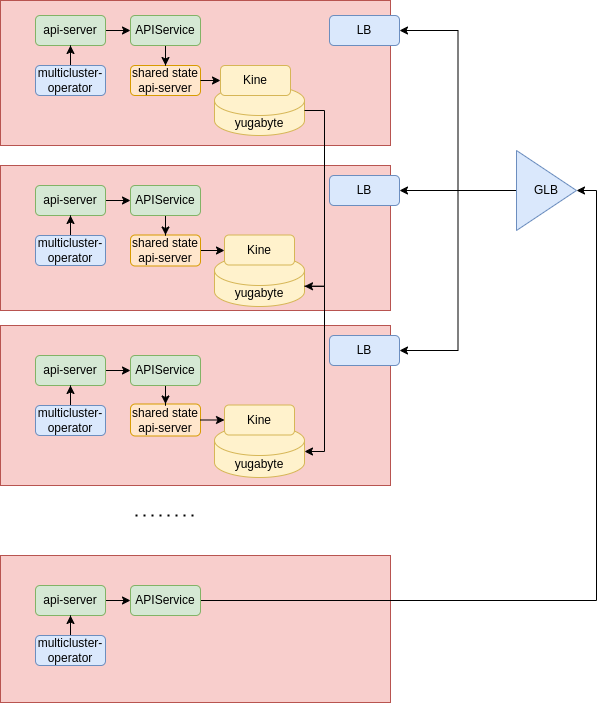

The diagram above was exported from draw.io. Its source (the exported page's mxGraphModel, read from the mxfile embedded in the PNG):
<mxGraphModel dx="2066" dy="723" grid="1" gridSize="10" guides="1" tooltips="1" connect="1" arrows="1" fold="1" page="1" pageScale="1" pageWidth="850" pageHeight="1100" math="0" shadow="0">
  <root>
    <mxCell id="0" />
    <mxCell id="1" parent="0" />
    <mxCell id="Vbk8-2Pys8zmf6gdvWa5-1" value="" style="rounded=0;whiteSpace=wrap;html=1;fillColor=#f8cecc;strokeColor=#b85450;" parent="1" vertex="1">
      <mxGeometry x="370" y="15" width="390" height="145" as="geometry" />
    </mxCell>
    <mxCell id="Vbk8-2Pys8zmf6gdvWa5-2" value="" style="rounded=0;whiteSpace=wrap;html=1;fillColor=#f8cecc;strokeColor=#b85450;" parent="1" vertex="1">
      <mxGeometry x="370" y="180" width="390" height="145" as="geometry" />
    </mxCell>
    <mxCell id="Vbk8-2Pys8zmf6gdvWa5-3" value="" style="rounded=0;whiteSpace=wrap;html=1;fillColor=#f8cecc;strokeColor=#b85450;" parent="1" vertex="1">
      <mxGeometry x="370" y="340" width="390" height="160" as="geometry" />
    </mxCell>
    <mxCell id="Vbk8-2Pys8zmf6gdvWa5-4" style="edgeStyle=orthogonalEdgeStyle;rounded=0;orthogonalLoop=1;jettySize=auto;html=1;exitX=1;exitY=0.5;exitDx=0;exitDy=0;" parent="1" source="Vbk8-2Pys8zmf6gdvWa5-5" target="Vbk8-2Pys8zmf6gdvWa5-28" edge="1">
      <mxGeometry relative="1" as="geometry" />
    </mxCell>
    <mxCell id="Vbk8-2Pys8zmf6gdvWa5-5" value="api-server" style="rounded=1;whiteSpace=wrap;html=1;fillColor=#d5e8d4;strokeColor=#82b366;" parent="1" vertex="1">
      <mxGeometry x="405" y="30" width="70" height="30" as="geometry" />
    </mxCell>
    <mxCell id="Vbk8-2Pys8zmf6gdvWa5-6" style="edgeStyle=orthogonalEdgeStyle;rounded=0;orthogonalLoop=1;jettySize=auto;html=1;exitX=0.5;exitY=0;exitDx=0;exitDy=0;" parent="1" source="Vbk8-2Pys8zmf6gdvWa5-7" target="Vbk8-2Pys8zmf6gdvWa5-5" edge="1">
      <mxGeometry relative="1" as="geometry" />
    </mxCell>
    <mxCell id="Vbk8-2Pys8zmf6gdvWa5-7" value="multicluster-operator" style="rounded=1;whiteSpace=wrap;html=1;fillColor=#dae8fc;strokeColor=#6c8ebf;" parent="1" vertex="1">
      <mxGeometry x="405" y="80" width="70" height="30" as="geometry" />
    </mxCell>
    <mxCell id="Vbk8-2Pys8zmf6gdvWa5-8" style="edgeStyle=orthogonalEdgeStyle;rounded=0;orthogonalLoop=1;jettySize=auto;html=1;exitX=1;exitY=0.5;exitDx=0;exitDy=0;" parent="1" source="Vbk8-2Pys8zmf6gdvWa5-9" target="Vbk8-2Pys8zmf6gdvWa5-30" edge="1">
      <mxGeometry relative="1" as="geometry" />
    </mxCell>
    <mxCell id="Vbk8-2Pys8zmf6gdvWa5-9" value="api-server" style="rounded=1;whiteSpace=wrap;html=1;fillColor=#d5e8d4;strokeColor=#82b366;" parent="1" vertex="1">
      <mxGeometry x="405" y="200" width="70" height="30" as="geometry" />
    </mxCell>
    <mxCell id="Vbk8-2Pys8zmf6gdvWa5-10" style="edgeStyle=orthogonalEdgeStyle;rounded=0;orthogonalLoop=1;jettySize=auto;html=1;exitX=0.5;exitY=0;exitDx=0;exitDy=0;" parent="1" source="Vbk8-2Pys8zmf6gdvWa5-11" target="Vbk8-2Pys8zmf6gdvWa5-9" edge="1">
      <mxGeometry relative="1" as="geometry" />
    </mxCell>
    <mxCell id="Vbk8-2Pys8zmf6gdvWa5-11" value="multicluster-operator" style="rounded=1;whiteSpace=wrap;html=1;fillColor=#dae8fc;strokeColor=#6c8ebf;" parent="1" vertex="1">
      <mxGeometry x="405" y="250" width="70" height="30" as="geometry" />
    </mxCell>
    <mxCell id="Vbk8-2Pys8zmf6gdvWa5-12" style="edgeStyle=orthogonalEdgeStyle;rounded=0;orthogonalLoop=1;jettySize=auto;html=1;exitX=1;exitY=0.5;exitDx=0;exitDy=0;" parent="1" source="Vbk8-2Pys8zmf6gdvWa5-13" target="Vbk8-2Pys8zmf6gdvWa5-32" edge="1">
      <mxGeometry relative="1" as="geometry" />
    </mxCell>
    <mxCell id="Vbk8-2Pys8zmf6gdvWa5-13" value="api-server" style="rounded=1;whiteSpace=wrap;html=1;fillColor=#d5e8d4;strokeColor=#82b366;" parent="1" vertex="1">
      <mxGeometry x="405" y="370" width="70" height="30" as="geometry" />
    </mxCell>
    <mxCell id="Vbk8-2Pys8zmf6gdvWa5-14" style="edgeStyle=orthogonalEdgeStyle;rounded=0;orthogonalLoop=1;jettySize=auto;html=1;exitX=0.5;exitY=0;exitDx=0;exitDy=0;" parent="1" source="Vbk8-2Pys8zmf6gdvWa5-15" target="Vbk8-2Pys8zmf6gdvWa5-13" edge="1">
      <mxGeometry relative="1" as="geometry" />
    </mxCell>
    <mxCell id="Vbk8-2Pys8zmf6gdvWa5-15" value="multicluster-operator" style="rounded=1;whiteSpace=wrap;html=1;fillColor=#dae8fc;strokeColor=#6c8ebf;" parent="1" vertex="1">
      <mxGeometry x="405" y="420" width="70" height="30" as="geometry" />
    </mxCell>
    <mxCell id="Vbk8-2Pys8zmf6gdvWa5-16" value="shared state api-server" style="rounded=1;whiteSpace=wrap;html=1;fillColor=#ffe6cc;strokeColor=#d79b00;" parent="1" vertex="1">
      <mxGeometry x="500" y="80" width="70" height="30" as="geometry" />
    </mxCell>
    <mxCell id="Vbk8-2Pys8zmf6gdvWa5-17" value="yugabyte" style="shape=cylinder3;whiteSpace=wrap;html=1;boundedLbl=1;backgroundOutline=1;size=15;fillColor=#fff2cc;strokeColor=#d6b656;" parent="1" vertex="1">
      <mxGeometry x="584" y="100" width="90" height="50" as="geometry" />
    </mxCell>
    <mxCell id="Vbk8-2Pys8zmf6gdvWa5-56" style="edgeStyle=orthogonalEdgeStyle;rounded=0;orthogonalLoop=1;jettySize=auto;html=1;exitX=1;exitY=0.5;exitDx=0;exitDy=0;entryX=0;entryY=0.5;entryDx=0;entryDy=0;" parent="1" source="Vbk8-2Pys8zmf6gdvWa5-18" target="Vbk8-2Pys8zmf6gdvWa5-49" edge="1">
      <mxGeometry relative="1" as="geometry" />
    </mxCell>
    <mxCell id="Vbk8-2Pys8zmf6gdvWa5-18" value="shared state api-server" style="rounded=1;whiteSpace=wrap;html=1;fillColor=#ffe6cc;strokeColor=#d79b00;" parent="1" vertex="1">
      <mxGeometry x="500" y="249.5" width="70" height="31" as="geometry" />
    </mxCell>
    <mxCell id="Vbk8-2Pys8zmf6gdvWa5-20" value="yugabyte" style="shape=cylinder3;whiteSpace=wrap;html=1;boundedLbl=1;backgroundOutline=1;size=15;fillColor=#fff2cc;strokeColor=#d6b656;" parent="1" vertex="1">
      <mxGeometry x="584" y="270" width="90" height="51" as="geometry" />
    </mxCell>
    <mxCell id="Vbk8-2Pys8zmf6gdvWa5-21" value="shared state api-server" style="rounded=1;whiteSpace=wrap;html=1;fillColor=#ffe6cc;strokeColor=#d79b00;" parent="1" vertex="1">
      <mxGeometry x="500" y="418.5" width="70" height="32" as="geometry" />
    </mxCell>
    <mxCell id="Vbk8-2Pys8zmf6gdvWa5-23" value="yugabyte" style="shape=cylinder3;whiteSpace=wrap;html=1;boundedLbl=1;backgroundOutline=1;size=15;fillColor=#fff2cc;strokeColor=#d6b656;" parent="1" vertex="1">
      <mxGeometry x="584" y="440" width="90" height="52" as="geometry" />
    </mxCell>
    <mxCell id="Vbk8-2Pys8zmf6gdvWa5-24" style="edgeStyle=orthogonalEdgeStyle;rounded=0;orthogonalLoop=1;jettySize=auto;html=1;exitX=1;exitY=0.5;exitDx=0;exitDy=0;entryX=0;entryY=0.5;entryDx=0;entryDy=0;" parent="1" source="Vbk8-2Pys8zmf6gdvWa5-16" target="Vbk8-2Pys8zmf6gdvWa5-48" edge="1">
      <mxGeometry relative="1" as="geometry" />
    </mxCell>
    <mxCell id="Vbk8-2Pys8zmf6gdvWa5-26" style="edgeStyle=orthogonalEdgeStyle;rounded=0;orthogonalLoop=1;jettySize=auto;html=1;exitX=1;exitY=0.5;exitDx=0;exitDy=0;entryX=0;entryY=0.5;entryDx=0;entryDy=0;" parent="1" source="Vbk8-2Pys8zmf6gdvWa5-21" target="Vbk8-2Pys8zmf6gdvWa5-54" edge="1">
      <mxGeometry relative="1" as="geometry" />
    </mxCell>
    <mxCell id="Vbk8-2Pys8zmf6gdvWa5-27" style="edgeStyle=orthogonalEdgeStyle;rounded=0;orthogonalLoop=1;jettySize=auto;html=1;exitX=0.5;exitY=1;exitDx=0;exitDy=0;" parent="1" source="Vbk8-2Pys8zmf6gdvWa5-28" target="Vbk8-2Pys8zmf6gdvWa5-16" edge="1">
      <mxGeometry relative="1" as="geometry" />
    </mxCell>
    <mxCell id="Vbk8-2Pys8zmf6gdvWa5-28" value="APIService" style="rounded=1;whiteSpace=wrap;html=1;fillColor=#d5e8d4;strokeColor=#82b366;" parent="1" vertex="1">
      <mxGeometry x="500" y="30" width="70" height="30" as="geometry" />
    </mxCell>
    <mxCell id="Vbk8-2Pys8zmf6gdvWa5-29" style="edgeStyle=orthogonalEdgeStyle;rounded=0;orthogonalLoop=1;jettySize=auto;html=1;exitX=0.5;exitY=1;exitDx=0;exitDy=0;" parent="1" source="Vbk8-2Pys8zmf6gdvWa5-30" target="Vbk8-2Pys8zmf6gdvWa5-18" edge="1">
      <mxGeometry relative="1" as="geometry" />
    </mxCell>
    <mxCell id="Vbk8-2Pys8zmf6gdvWa5-30" value="APIService" style="rounded=1;whiteSpace=wrap;html=1;fillColor=#d5e8d4;strokeColor=#82b366;" parent="1" vertex="1">
      <mxGeometry x="500" y="200" width="70" height="30" as="geometry" />
    </mxCell>
    <mxCell id="Vbk8-2Pys8zmf6gdvWa5-31" style="edgeStyle=orthogonalEdgeStyle;rounded=0;orthogonalLoop=1;jettySize=auto;html=1;exitX=0.5;exitY=1;exitDx=0;exitDy=0;" parent="1" source="Vbk8-2Pys8zmf6gdvWa5-32" target="Vbk8-2Pys8zmf6gdvWa5-21" edge="1">
      <mxGeometry relative="1" as="geometry" />
    </mxCell>
    <mxCell id="Vbk8-2Pys8zmf6gdvWa5-32" value="APIService" style="rounded=1;whiteSpace=wrap;html=1;fillColor=#d5e8d4;strokeColor=#82b366;" parent="1" vertex="1">
      <mxGeometry x="500" y="370" width="70" height="30" as="geometry" />
    </mxCell>
    <mxCell id="Vbk8-2Pys8zmf6gdvWa5-33" value="LB" style="rounded=1;whiteSpace=wrap;html=1;fillColor=#dae8fc;strokeColor=#6c8ebf;" parent="1" vertex="1">
      <mxGeometry x="699" y="30" width="70" height="30" as="geometry" />
    </mxCell>
    <mxCell id="Vbk8-2Pys8zmf6gdvWa5-34" value="LB" style="rounded=1;whiteSpace=wrap;html=1;fillColor=#dae8fc;strokeColor=#6c8ebf;" parent="1" vertex="1">
      <mxGeometry x="699" y="190" width="70" height="30" as="geometry" />
    </mxCell>
    <mxCell id="Vbk8-2Pys8zmf6gdvWa5-35" value="LB" style="rounded=1;whiteSpace=wrap;html=1;fillColor=#dae8fc;strokeColor=#6c8ebf;" parent="1" vertex="1">
      <mxGeometry x="699" y="350" width="70" height="30" as="geometry" />
    </mxCell>
    <mxCell id="Vbk8-2Pys8zmf6gdvWa5-36" value="" style="rounded=0;whiteSpace=wrap;html=1;fillColor=#f8cecc;strokeColor=#b85450;" parent="1" vertex="1">
      <mxGeometry x="370" y="570" width="390" height="147" as="geometry" />
    </mxCell>
    <mxCell id="Vbk8-2Pys8zmf6gdvWa5-37" style="edgeStyle=orthogonalEdgeStyle;rounded=0;orthogonalLoop=1;jettySize=auto;html=1;exitX=1;exitY=0.5;exitDx=0;exitDy=0;entryX=0;entryY=0.5;entryDx=0;entryDy=0;" parent="1" source="Vbk8-2Pys8zmf6gdvWa5-38" target="Vbk8-2Pys8zmf6gdvWa5-47" edge="1">
      <mxGeometry relative="1" as="geometry" />
    </mxCell>
    <mxCell id="Vbk8-2Pys8zmf6gdvWa5-38" value="api-server" style="rounded=1;whiteSpace=wrap;html=1;fillColor=#d5e8d4;strokeColor=#82b366;" parent="1" vertex="1">
      <mxGeometry x="405" y="600" width="70" height="30" as="geometry" />
    </mxCell>
    <mxCell id="Vbk8-2Pys8zmf6gdvWa5-39" style="edgeStyle=orthogonalEdgeStyle;rounded=0;orthogonalLoop=1;jettySize=auto;html=1;exitX=0.5;exitY=0;exitDx=0;exitDy=0;" parent="1" source="Vbk8-2Pys8zmf6gdvWa5-40" target="Vbk8-2Pys8zmf6gdvWa5-38" edge="1">
      <mxGeometry relative="1" as="geometry" />
    </mxCell>
    <mxCell id="Vbk8-2Pys8zmf6gdvWa5-40" value="multicluster-operator" style="rounded=1;whiteSpace=wrap;html=1;fillColor=#dae8fc;strokeColor=#6c8ebf;" parent="1" vertex="1">
      <mxGeometry x="405" y="650" width="70" height="30" as="geometry" />
    </mxCell>
    <mxCell id="Vbk8-2Pys8zmf6gdvWa5-41" value="" style="endArrow=none;dashed=1;html=1;dashPattern=1 3;strokeWidth=2;rounded=0;" parent="1" edge="1">
      <mxGeometry width="50" height="50" relative="1" as="geometry">
        <mxPoint x="505" y="530" as="sourcePoint" />
        <mxPoint x="565" y="530" as="targetPoint" />
      </mxGeometry>
    </mxCell>
    <mxCell id="Vbk8-2Pys8zmf6gdvWa5-42" style="edgeStyle=orthogonalEdgeStyle;rounded=0;orthogonalLoop=1;jettySize=auto;html=1;exitX=0;exitY=0.5;exitDx=0;exitDy=0;entryX=1;entryY=0.5;entryDx=0;entryDy=0;" parent="1" source="Vbk8-2Pys8zmf6gdvWa5-45" target="Vbk8-2Pys8zmf6gdvWa5-34" edge="1">
      <mxGeometry relative="1" as="geometry" />
    </mxCell>
    <mxCell id="Vbk8-2Pys8zmf6gdvWa5-43" style="edgeStyle=orthogonalEdgeStyle;rounded=0;orthogonalLoop=1;jettySize=auto;html=1;exitX=0;exitY=0.5;exitDx=0;exitDy=0;entryX=1;entryY=0.5;entryDx=0;entryDy=0;" parent="1" source="Vbk8-2Pys8zmf6gdvWa5-45" target="Vbk8-2Pys8zmf6gdvWa5-33" edge="1">
      <mxGeometry relative="1" as="geometry" />
    </mxCell>
    <mxCell id="Vbk8-2Pys8zmf6gdvWa5-44" style="edgeStyle=orthogonalEdgeStyle;rounded=0;orthogonalLoop=1;jettySize=auto;html=1;exitX=0;exitY=0.5;exitDx=0;exitDy=0;entryX=1;entryY=0.5;entryDx=0;entryDy=0;" parent="1" source="Vbk8-2Pys8zmf6gdvWa5-45" target="Vbk8-2Pys8zmf6gdvWa5-35" edge="1">
      <mxGeometry relative="1" as="geometry" />
    </mxCell>
    <mxCell id="Vbk8-2Pys8zmf6gdvWa5-45" value="GLB" style="triangle;whiteSpace=wrap;html=1;fillColor=#dae8fc;strokeColor=#6c8ebf;" parent="1" vertex="1">
      <mxGeometry x="886" y="165" width="60" height="80" as="geometry" />
    </mxCell>
    <mxCell id="Vbk8-2Pys8zmf6gdvWa5-46" style="edgeStyle=orthogonalEdgeStyle;rounded=0;orthogonalLoop=1;jettySize=auto;html=1;exitX=1;exitY=0.5;exitDx=0;exitDy=0;entryX=1;entryY=0.5;entryDx=0;entryDy=0;" parent="1" source="Vbk8-2Pys8zmf6gdvWa5-47" target="Vbk8-2Pys8zmf6gdvWa5-45" edge="1">
      <mxGeometry relative="1" as="geometry" />
    </mxCell>
    <mxCell id="Vbk8-2Pys8zmf6gdvWa5-47" value="APIService" style="rounded=1;whiteSpace=wrap;html=1;fillColor=#d5e8d4;strokeColor=#82b366;" parent="1" vertex="1">
      <mxGeometry x="500" y="600" width="70" height="30" as="geometry" />
    </mxCell>
    <mxCell id="Vbk8-2Pys8zmf6gdvWa5-48" value="Kine" style="rounded=1;whiteSpace=wrap;html=1;fillColor=#fff2cc;strokeColor=#d6b656;" parent="1" vertex="1">
      <mxGeometry x="590" y="80" width="70" height="30" as="geometry" />
    </mxCell>
    <mxCell id="Vbk8-2Pys8zmf6gdvWa5-49" value="Kine" style="rounded=1;whiteSpace=wrap;html=1;fillColor=#fff2cc;strokeColor=#d6b656;" parent="1" vertex="1">
      <mxGeometry x="594" y="249.5" width="70" height="30" as="geometry" />
    </mxCell>
    <mxCell id="Vbk8-2Pys8zmf6gdvWa5-51" style="edgeStyle=orthogonalEdgeStyle;rounded=0;orthogonalLoop=1;jettySize=auto;html=1;exitX=1;exitY=0.5;exitDx=0;exitDy=0;exitPerimeter=0;entryX=1;entryY=0;entryDx=0;entryDy=30.75;entryPerimeter=0;" parent="1" source="Vbk8-2Pys8zmf6gdvWa5-17" target="Vbk8-2Pys8zmf6gdvWa5-20" edge="1">
      <mxGeometry relative="1" as="geometry" />
    </mxCell>
    <mxCell id="Vbk8-2Pys8zmf6gdvWa5-53" style="edgeStyle=orthogonalEdgeStyle;rounded=0;orthogonalLoop=1;jettySize=auto;html=1;exitX=1;exitY=0;exitDx=0;exitDy=30.75;exitPerimeter=0;entryX=1;entryY=0.5;entryDx=0;entryDy=0;entryPerimeter=0;" parent="1" source="Vbk8-2Pys8zmf6gdvWa5-20" target="Vbk8-2Pys8zmf6gdvWa5-23" edge="1">
      <mxGeometry relative="1" as="geometry" />
    </mxCell>
    <mxCell id="Vbk8-2Pys8zmf6gdvWa5-54" value="Kine" style="rounded=1;whiteSpace=wrap;html=1;fillColor=#fff2cc;strokeColor=#d6b656;" parent="1" vertex="1">
      <mxGeometry x="594" y="419.5" width="70" height="30" as="geometry" />
    </mxCell>
  </root>
</mxGraphModel>